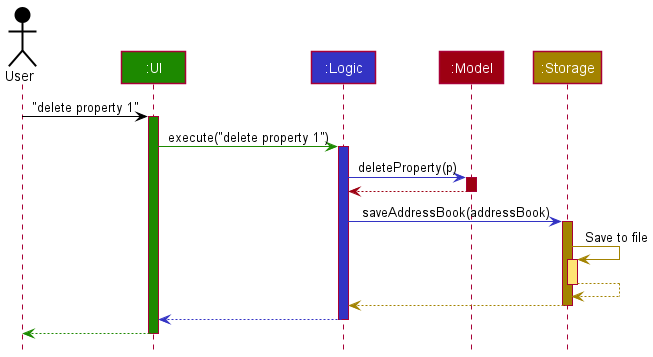

The diagram above was rendered by PlantUML. Its source (embedded in the PNG):
@startuml
!include style.puml

Actor User as user USER_COLOR
Participant ":UI" as ui UI_COLOR
Participant ":Logic" as logic LOGIC_COLOR
Participant ":Model" as model MODEL_COLOR
Participant ":Storage" as storage STORAGE_COLOR

user -[USER_COLOR]> ui : "delete property 1"
activate ui UI_COLOR

ui -[UI_COLOR]> logic : execute("delete property 1")
activate logic LOGIC_COLOR

logic -[LOGIC_COLOR]> model : deleteProperty(p)
activate model MODEL_COLOR

model -[MODEL_COLOR]-> logic
deactivate model

logic -[LOGIC_COLOR]> storage : saveAddressBook(addressBook)
activate storage STORAGE_COLOR

storage -[STORAGE_COLOR]> storage : Save to file
activate storage STORAGE_COLOR_T1
storage --[STORAGE_COLOR]> storage
deactivate storage

storage --[STORAGE_COLOR]> logic
deactivate storage

logic --[LOGIC_COLOR]> ui
deactivate logic

ui--[UI_COLOR]> user
deactivate ui
@enduml